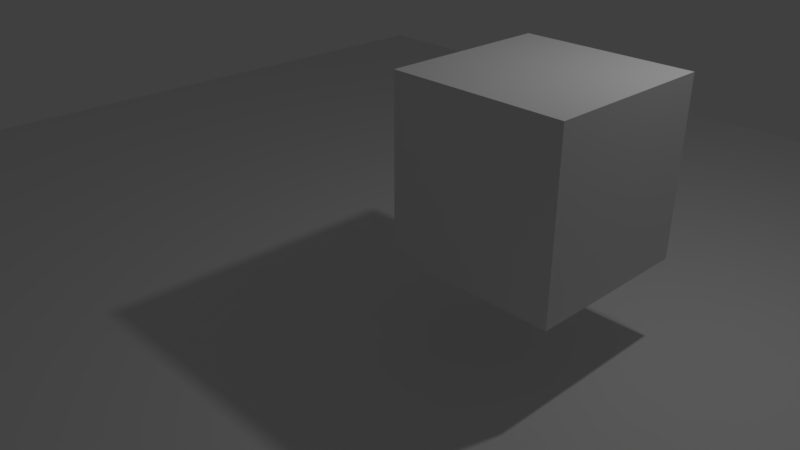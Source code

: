 # Source: myclient.blend  (saved by Blender 2.79.0; exported with 4.5.12 LTS)
import bpy
from mathutils import Matrix  # noqa: F401  (used for matrix-valued properties, if any)

bpy.ops.wm.read_factory_settings(use_empty=True)
scene = bpy.context.scene
scene.name = 'Scene'

# ---- collections
col_collection_1 = bpy.data.collections.new('Collection 1'); scene.collection.children.link(col_collection_1)
col_collection_2 = bpy.data.collections.new('Collection 2'); scene.collection.children.link(col_collection_2)
col_collection_2.hide_render = True
col_collection_2.hide_viewport = True

# ---- materials (node trees are filled in below, after node groups)
mat_material = bpy.data.materials.new('Material')
mat_material.alpha_threshold = 0.0
mat_material.use_transparent_shadow = False
mat_material.roughness = 0.5
mat_material.line_color = (0.0, 0.0, 0.0, 1.0)
mat_material_001 = bpy.data.materials.new('Material.001')
mat_material_001.alpha_threshold = 0.0
mat_material_001.use_transparent_shadow = False
mat_material_001.diffuse_color = (0.8, 0.6395, 0.1331, 1.0)
mat_material_001.roughness = 0.5

# ---- material node trees

# ---- world
world_world = bpy.data.worlds.new('World'); scene.world = world_world
world_world.color = (0.05088, 0.05088, 0.05088)
world_world.use_sun_shadow = False
world_world.sun_shadow_jitter_overblur = 0.0
world_world.cycles.sampling_method = 'MANUAL'

# ---- cameras
cam_camera = bpy.data.cameras.new('Camera')
cam_camera.clip_end = 100.0
cam_camera.lens = 35.0
cam_camera.sensor_width = 32.0
cam_camera.sensor_height = 18.0
cam_camera.ortho_scale = 7.314
cam_camera.dof.focus_distance = 0.0
cam_camera.dof.aperture_fstop = 128.0

# ---- lights
light_lamp = bpy.data.lights.new('Lamp', 'POINT')
light_lamp.transmission_factor = 0.0
light_lamp.cutoff_distance = 30.0
light_lamp.energy = 100.0
light_lamp.shadow_buffer_clip_start = 1.001
light_lamp.shadow_soft_size = 0.1
light_lamp.shadow_maximum_resolution = 0.006
light_lamp.use_absolute_resolution = True

# ---- meshes
me_plane = bpy.data.meshes.new('Plane')
me_plane.from_pydata([(-1.0, -1.0, 0.0), (1.0, -1.0, 0.0), (-1.0, 1.0, 0.0), (1.0, 1.0, 0.0)], [], [(0, 1, 3, 2)])
me_plane.use_remesh_preserve_volume = False
me_plane.use_remesh_preserve_attributes = False
me_plane.use_mirror_vertex_groups = False
me_plane.update()
me_cube = bpy.data.meshes.new('Cube')
me_cube.from_pydata([(1.0, 1.0, -1.0), (1.0, -1.0, -1.0), (-1.0, -1.0, -1.0), (-1.0, 1.0, -1.0), (1.0, 1.0, 1.0), (1.0, -1.0, 1.0), (-1.0, -1.0, 1.0), (-1.0, 1.0, 1.0)], [], [(0, 1, 2, 3), (4, 7, 6, 5), (0, 4, 5, 1), (1, 5, 6, 2), (2, 6, 7, 3), (4, 0, 3, 7)])
me_cube.materials.append(mat_material)
me_cube.use_remesh_preserve_volume = False
me_cube.use_remesh_preserve_attributes = False
me_cube.use_mirror_vertex_groups = False
me_cube.update()
me_testplayer = bpy.data.meshes.new('testplayer')
me_testplayer.from_pydata([(-1.0, -1.0, -1.0), (-1.0, -1.0, 1.0), (-1.0, 1.0, -1.0), (-1.0, 1.0, 1.0), (1.0, -1.0, -1.0), (1.0, -1.0, 1.0), (1.0, 1.0, -1.0), (1.0, 1.0, 1.0)], [], [(0, 1, 3, 2), (2, 3, 7, 6), (6, 7, 5, 4), (4, 5, 1, 0), (2, 6, 4, 0), (7, 3, 1, 5)])
me_testplayer.materials.append(mat_material_001)
me_testplayer.use_remesh_preserve_volume = False
me_testplayer.use_remesh_preserve_attributes = False
me_testplayer.use_mirror_vertex_groups = False
me_testplayer.update()

# ---- objects
ob_plane = bpy.data.objects.new('Plane', me_plane)
ob_cube = bpy.data.objects.new('Cube', me_cube)
ob_lamp = bpy.data.objects.new('Lamp', light_lamp)
ob_camera = bpy.data.objects.new('Camera', cam_camera)
ob_testplayer = bpy.data.objects.new('testplayer', me_testplayer)

# ---- transforms, parenting, visibility, modifiers, constraints
ob_plane.location = (0.041, 0.04132, -0.04179)
ob_plane.scale = (8.023, 8.023, 8.023)
ob_plane.lineart.crease_threshold = 0.0
ob_cube.location = (2.555, 0.0, 1.969)
ob_cube.lock_rotations_4d = False
ob_cube.empty_display_type = 'ARROWS'
ob_cube.lineart.crease_threshold = 0.0
_m = ob_cube.modifiers.new('Softbody', 'SOFT_BODY')
_m = ob_cube.modifiers.new('Collision', 'COLLISION')
ob_lamp.location = (4.076, 1.005, 5.904)
ob_lamp.rotation_euler = (0.6503, 0.05522, 1.866)
ob_lamp.lock_rotations_4d = False
ob_lamp.empty_display_type = 'ARROWS'
ob_lamp.color = (0.0, 0.0, 0.0, 0.0)
ob_lamp.lineart.crease_threshold = 0.0
ob_camera.location = (7.481, -6.508, 5.344)
ob_camera.rotation_euler = (1.109, 0.0, 0.8149)
ob_camera.lock_rotations_4d = False
ob_camera.empty_display_type = 'ARROWS'
ob_camera.color = (0.0, 0.0, 0.0, 0.0)
ob_camera.display_type = 'WIRE'
ob_camera.lineart.crease_threshold = 0.0
ob_testplayer.location = (-0.1629, 0.4296, 0.9546)
ob_testplayer.lineart.crease_threshold = 0.0

# ---- collection membership
col_collection_1.objects.link(ob_plane)
col_collection_1.objects.link(ob_cube)
col_collection_1.objects.link(ob_lamp)
col_collection_1.objects.link(ob_camera)
col_collection_2.objects.link(ob_testplayer)

# ---- scene / render settings (as saved in the file)
scene.camera = ob_camera
scene.frame_start = 1; scene.frame_end = 250; scene.frame_set(5)
scene.render.engine = 'BLENDER_EEVEE_NEXT'
scene.render.resolution_percentage = 50
scene.render.dither_intensity = 0.0
scene.cycles.use_denoising = False
scene.cycles.samples = 128
scene.cycles.sampling_pattern = 'TABULATED_SOBOL'
scene.cycles.use_adaptive_sampling = False
scene.cycles.use_light_tree = False
scene.cycles.blur_glossy = 0.0
scene.cycles.sample_clamp_indirect = 0.0
scene.view_settings.view_transform = 'Standard'
bpy.context.view_layer.update()
